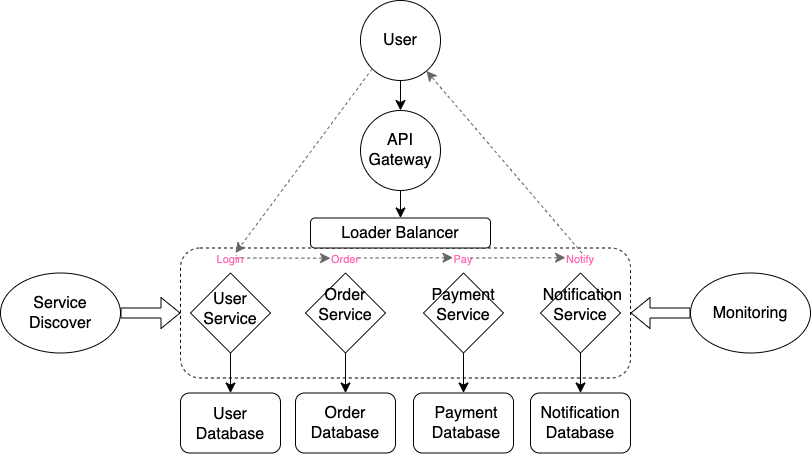

The diagram above was exported from draw.io. Its source (the exported page's mxGraphModel, read from the mxfile embedded in the PNG):
<mxGraphModel dx="1382" dy="1131" grid="1" gridSize="10" guides="1" tooltips="1" connect="1" arrows="1" fold="1" page="1" pageScale="1" pageWidth="827" pageHeight="1169" math="0" shadow="0">
  <root>
    <mxCell id="0" />
    <mxCell id="1" parent="0" />
    <mxCell id="vE8RIN9rALfg3cdRODWz-49" value="" style="rounded=1;whiteSpace=wrap;html=1;" vertex="1" parent="1">
      <mxGeometry x="483" y="402.5" width="100" height="60" as="geometry" />
    </mxCell>
    <mxCell id="vE8RIN9rALfg3cdRODWz-48" value="" style="rounded=1;whiteSpace=wrap;html=1;" vertex="1" parent="1">
      <mxGeometry x="365" y="402.5" width="100" height="60" as="geometry" />
    </mxCell>
    <mxCell id="vE8RIN9rALfg3cdRODWz-38" value="" style="rounded=1;whiteSpace=wrap;html=1;dashed=1;movable=0;resizable=0;rotatable=0;deletable=0;editable=0;locked=1;connectable=0;" vertex="1" parent="1">
      <mxGeometry x="250" y="257.5" width="450" height="130" as="geometry" />
    </mxCell>
    <mxCell id="vE8RIN9rALfg3cdRODWz-13" style="edgeStyle=none;curved=1;rounded=0;orthogonalLoop=1;jettySize=auto;html=1;exitX=0.5;exitY=1;exitDx=0;exitDy=0;entryX=0.5;entryY=0;entryDx=0;entryDy=0;fontSize=12;startSize=8;endSize=8;" edge="1" parent="1" source="vE8RIN9rALfg3cdRODWz-1" target="vE8RIN9rALfg3cdRODWz-2">
      <mxGeometry relative="1" as="geometry" />
    </mxCell>
    <mxCell id="vE8RIN9rALfg3cdRODWz-1" value="" style="ellipse;whiteSpace=wrap;html=1;aspect=fixed;" vertex="1" parent="1">
      <mxGeometry x="430" y="10" width="80" height="80" as="geometry" />
    </mxCell>
    <mxCell id="vE8RIN9rALfg3cdRODWz-55" style="edgeStyle=none;curved=1;rounded=0;orthogonalLoop=1;jettySize=auto;html=1;exitX=0.5;exitY=1;exitDx=0;exitDy=0;fontSize=12;startSize=8;endSize=8;entryX=0.5;entryY=0;entryDx=0;entryDy=0;" edge="1" parent="1" source="vE8RIN9rALfg3cdRODWz-2" target="vE8RIN9rALfg3cdRODWz-46">
      <mxGeometry relative="1" as="geometry">
        <mxPoint x="469.75" y="260" as="targetPoint" />
      </mxGeometry>
    </mxCell>
    <mxCell id="vE8RIN9rALfg3cdRODWz-2" value="" style="ellipse;whiteSpace=wrap;html=1;aspect=fixed;" vertex="1" parent="1">
      <mxGeometry x="430" y="120" width="80" height="80" as="geometry" />
    </mxCell>
    <mxCell id="vE8RIN9rALfg3cdRODWz-18" style="edgeStyle=none;curved=1;rounded=0;orthogonalLoop=1;jettySize=auto;html=1;exitX=0.5;exitY=1;exitDx=0;exitDy=0;entryX=0.5;entryY=0;entryDx=0;entryDy=0;fontSize=12;startSize=8;endSize=8;" edge="1" parent="1" source="vE8RIN9rALfg3cdRODWz-6" target="vE8RIN9rALfg3cdRODWz-9">
      <mxGeometry relative="1" as="geometry" />
    </mxCell>
    <mxCell id="vE8RIN9rALfg3cdRODWz-6" value="" style="rhombus;whiteSpace=wrap;html=1;" vertex="1" parent="1">
      <mxGeometry x="260" y="282.5" width="80" height="80" as="geometry" />
    </mxCell>
    <mxCell id="vE8RIN9rALfg3cdRODWz-19" style="edgeStyle=none;curved=1;rounded=0;orthogonalLoop=1;jettySize=auto;html=1;exitX=0.5;exitY=1;exitDx=0;exitDy=0;entryX=0.5;entryY=0;entryDx=0;entryDy=0;fontSize=12;startSize=8;endSize=8;" edge="1" parent="1" source="vE8RIN9rALfg3cdRODWz-7">
      <mxGeometry relative="1" as="geometry">
        <mxPoint x="415" y="402.5" as="targetPoint" />
      </mxGeometry>
    </mxCell>
    <mxCell id="vE8RIN9rALfg3cdRODWz-7" value="" style="rhombus;whiteSpace=wrap;html=1;" vertex="1" parent="1">
      <mxGeometry x="375" y="282.5" width="80" height="80" as="geometry" />
    </mxCell>
    <mxCell id="vE8RIN9rALfg3cdRODWz-20" style="edgeStyle=none;curved=1;rounded=0;orthogonalLoop=1;jettySize=auto;html=1;exitX=0.5;exitY=1;exitDx=0;exitDy=0;fontSize=12;startSize=8;endSize=8;" edge="1" parent="1" source="vE8RIN9rALfg3cdRODWz-8">
      <mxGeometry relative="1" as="geometry">
        <mxPoint x="533" y="402.5" as="targetPoint" />
      </mxGeometry>
    </mxCell>
    <mxCell id="vE8RIN9rALfg3cdRODWz-8" value="" style="rhombus;whiteSpace=wrap;html=1;" vertex="1" parent="1">
      <mxGeometry x="493" y="282.5" width="80" height="80" as="geometry" />
    </mxCell>
    <mxCell id="vE8RIN9rALfg3cdRODWz-9" value="" style="rounded=1;whiteSpace=wrap;html=1;" vertex="1" parent="1">
      <mxGeometry x="250" y="402.5" width="100" height="60" as="geometry" />
    </mxCell>
    <mxCell id="vE8RIN9rALfg3cdRODWz-67" style="rounded=0;orthogonalLoop=1;jettySize=auto;html=1;entryX=1;entryY=0.25;entryDx=0;entryDy=0;fontSize=12;startSize=8;endSize=8;exitX=0;exitY=1;exitDx=0;exitDy=0;dashed=1;fillColor=#f5f5f5;strokeColor=#666666;" edge="1" parent="1" source="vE8RIN9rALfg3cdRODWz-1" target="vE8RIN9rALfg3cdRODWz-62">
      <mxGeometry relative="1" as="geometry">
        <mxPoint x="430" y="80" as="sourcePoint" />
      </mxGeometry>
    </mxCell>
    <mxCell id="vE8RIN9rALfg3cdRODWz-21" value="User" style="text;strokeColor=none;fillColor=none;html=1;align=center;verticalAlign=middle;whiteSpace=wrap;rounded=0;fontSize=16;" vertex="1" parent="1">
      <mxGeometry x="440" y="30" width="60" height="40" as="geometry" />
    </mxCell>
    <mxCell id="vE8RIN9rALfg3cdRODWz-22" value="User&lt;div&gt;Database&lt;/div&gt;" style="text;strokeColor=none;fillColor=none;html=1;align=center;verticalAlign=middle;whiteSpace=wrap;rounded=0;fontSize=16;" vertex="1" parent="1">
      <mxGeometry x="270" y="418.5" width="60" height="30" as="geometry" />
    </mxCell>
    <mxCell id="vE8RIN9rALfg3cdRODWz-24" value="User&lt;div&gt;Service&lt;/div&gt;" style="text;strokeColor=none;fillColor=none;html=1;align=center;verticalAlign=middle;whiteSpace=wrap;rounded=0;fontSize=16;" vertex="1" parent="1">
      <mxGeometry x="285" y="306" width="30" height="25" as="geometry" />
    </mxCell>
    <mxCell id="vE8RIN9rALfg3cdRODWz-25" value="Order&lt;div&gt;Service&lt;/div&gt;" style="text;strokeColor=none;fillColor=none;html=1;align=center;verticalAlign=middle;whiteSpace=wrap;rounded=0;fontSize=16;" vertex="1" parent="1">
      <mxGeometry x="400" y="302.5" width="30" height="25" as="geometry" />
    </mxCell>
    <mxCell id="vE8RIN9rALfg3cdRODWz-26" value="Payment&lt;div&gt;&lt;div&gt;&lt;div&gt;Service&lt;/div&gt;&lt;/div&gt;&lt;/div&gt;" style="text;strokeColor=none;fillColor=none;html=1;align=center;verticalAlign=middle;whiteSpace=wrap;rounded=0;fontSize=16;" vertex="1" parent="1">
      <mxGeometry x="518" y="302.5" width="30" height="25" as="geometry" />
    </mxCell>
    <mxCell id="vE8RIN9rALfg3cdRODWz-28" value="Order&lt;br&gt;&lt;div&gt;Database&lt;/div&gt;" style="text;strokeColor=none;fillColor=none;html=1;align=center;verticalAlign=middle;whiteSpace=wrap;rounded=0;fontSize=16;" vertex="1" parent="1">
      <mxGeometry x="385" y="417.5" width="60" height="30" as="geometry" />
    </mxCell>
    <mxCell id="vE8RIN9rALfg3cdRODWz-29" value="&lt;div&gt;Payment&lt;/div&gt;&lt;div&gt;Database&lt;/div&gt;" style="text;strokeColor=none;fillColor=none;html=1;align=center;verticalAlign=middle;whiteSpace=wrap;rounded=0;fontSize=16;" vertex="1" parent="1">
      <mxGeometry x="506" y="417.5" width="60" height="30" as="geometry" />
    </mxCell>
    <mxCell id="vE8RIN9rALfg3cdRODWz-30" value="API&lt;div&gt;Gateway&lt;/div&gt;" style="text;strokeColor=none;fillColor=none;html=1;align=center;verticalAlign=middle;whiteSpace=wrap;rounded=0;fontSize=16;" vertex="1" parent="1">
      <mxGeometry x="440" y="145" width="60" height="30" as="geometry" />
    </mxCell>
    <mxCell id="vE8RIN9rALfg3cdRODWz-39" style="edgeStyle=none;curved=1;rounded=0;orthogonalLoop=1;jettySize=auto;html=1;exitX=0;exitY=0.5;exitDx=0;exitDy=0;entryX=1;entryY=0.5;entryDx=0;entryDy=0;fontSize=12;shape=flexArrow;" edge="1" parent="1" source="vE8RIN9rALfg3cdRODWz-31" target="vE8RIN9rALfg3cdRODWz-38">
      <mxGeometry relative="1" as="geometry" />
    </mxCell>
    <mxCell id="vE8RIN9rALfg3cdRODWz-31" value="" style="ellipse;whiteSpace=wrap;html=1;" vertex="1" parent="1">
      <mxGeometry x="760" y="282.5" width="120" height="80" as="geometry" />
    </mxCell>
    <mxCell id="vE8RIN9rALfg3cdRODWz-32" value="Monitoring" style="text;strokeColor=none;fillColor=none;html=1;align=center;verticalAlign=middle;whiteSpace=wrap;rounded=0;fontSize=16;dashed=1;" vertex="1" parent="1">
      <mxGeometry x="790" y="302.5" width="60" height="40" as="geometry" />
    </mxCell>
    <mxCell id="vE8RIN9rALfg3cdRODWz-42" style="edgeStyle=none;curved=1;rounded=0;orthogonalLoop=1;jettySize=auto;html=1;exitX=1;exitY=0.5;exitDx=0;exitDy=0;entryX=0;entryY=0.5;entryDx=0;entryDy=0;fontSize=12;shape=flexArrow;" edge="1" parent="1" source="vE8RIN9rALfg3cdRODWz-40" target="vE8RIN9rALfg3cdRODWz-38">
      <mxGeometry relative="1" as="geometry" />
    </mxCell>
    <mxCell id="vE8RIN9rALfg3cdRODWz-40" value="" style="ellipse;whiteSpace=wrap;html=1;" vertex="1" parent="1">
      <mxGeometry x="70" y="282.5" width="120" height="80" as="geometry" />
    </mxCell>
    <mxCell id="vE8RIN9rALfg3cdRODWz-41" value="Service&lt;div&gt;Discover&lt;/div&gt;" style="text;strokeColor=none;fillColor=none;html=1;align=center;verticalAlign=middle;whiteSpace=wrap;rounded=0;fontSize=16;dashed=1;" vertex="1" parent="1">
      <mxGeometry x="100" y="302.5" width="60" height="40" as="geometry" />
    </mxCell>
    <mxCell id="vE8RIN9rALfg3cdRODWz-45" value="" style="rounded=1;whiteSpace=wrap;html=1;" vertex="1" parent="1">
      <mxGeometry x="380" y="227.5" width="180" height="30" as="geometry" />
    </mxCell>
    <mxCell id="vE8RIN9rALfg3cdRODWz-46" value="Loader Balancer" style="text;strokeColor=none;fillColor=none;html=1;align=center;verticalAlign=middle;whiteSpace=wrap;rounded=0;fontSize=16;" vertex="1" parent="1">
      <mxGeometry x="365" y="227.5" width="210" height="30" as="geometry" />
    </mxCell>
    <mxCell id="vE8RIN9rALfg3cdRODWz-50" value="" style="rounded=1;whiteSpace=wrap;html=1;" vertex="1" parent="1">
      <mxGeometry x="600" y="402.5" width="100" height="60" as="geometry" />
    </mxCell>
    <mxCell id="vE8RIN9rALfg3cdRODWz-51" style="edgeStyle=none;curved=1;rounded=0;orthogonalLoop=1;jettySize=auto;html=1;exitX=0.5;exitY=1;exitDx=0;exitDy=0;fontSize=12;startSize=8;endSize=8;" edge="1" parent="1" source="vE8RIN9rALfg3cdRODWz-52">
      <mxGeometry relative="1" as="geometry">
        <mxPoint x="650" y="402.5" as="targetPoint" />
      </mxGeometry>
    </mxCell>
    <mxCell id="vE8RIN9rALfg3cdRODWz-52" value="" style="rhombus;whiteSpace=wrap;html=1;" vertex="1" parent="1">
      <mxGeometry x="610" y="282.5" width="80" height="80" as="geometry" />
    </mxCell>
    <mxCell id="vE8RIN9rALfg3cdRODWz-53" value="&amp;nbsp;Notification&lt;div&gt;&lt;div&gt;&lt;div&gt;&lt;div&gt;Service&lt;/div&gt;&lt;/div&gt;&lt;/div&gt;&lt;/div&gt;" style="text;strokeColor=none;fillColor=none;html=1;align=center;verticalAlign=middle;whiteSpace=wrap;rounded=0;fontSize=16;" vertex="1" parent="1">
      <mxGeometry x="635" y="302.5" width="30" height="25" as="geometry" />
    </mxCell>
    <mxCell id="vE8RIN9rALfg3cdRODWz-54" value="&lt;div&gt;Notification&lt;/div&gt;&lt;div&gt;Database&lt;/div&gt;" style="text;strokeColor=none;fillColor=none;html=1;align=center;verticalAlign=middle;whiteSpace=wrap;rounded=0;fontSize=16;" vertex="1" parent="1">
      <mxGeometry x="620" y="417.5" width="60" height="30" as="geometry" />
    </mxCell>
    <mxCell id="vE8RIN9rALfg3cdRODWz-59" value="&lt;font style=&quot;font-size: 11px; color: rgb(255, 102, 179);&quot;&gt;Order&lt;/font&gt;" style="text;strokeColor=none;fillColor=none;html=1;align=center;verticalAlign=middle;whiteSpace=wrap;rounded=0;fontSize=16;" vertex="1" parent="1">
      <mxGeometry x="410" y="257.5" width="10" height="20" as="geometry" />
    </mxCell>
    <mxCell id="vE8RIN9rALfg3cdRODWz-60" value="&lt;font color=&quot;#ff66b3&quot;&gt;&lt;span style=&quot;font-size: 11px;&quot;&gt;Pay&lt;/span&gt;&lt;/font&gt;" style="text;strokeColor=none;fillColor=none;html=1;align=center;verticalAlign=middle;whiteSpace=wrap;rounded=0;fontSize=16;" vertex="1" parent="1">
      <mxGeometry x="528" y="257.5" width="10" height="20" as="geometry" />
    </mxCell>
    <mxCell id="vE8RIN9rALfg3cdRODWz-71" style="edgeStyle=none;curved=1;rounded=0;orthogonalLoop=1;jettySize=auto;html=1;exitX=0.663;exitY=0.262;exitDx=0;exitDy=0;fontSize=12;startSize=8;endSize=8;fillColor=#f5f5f5;strokeColor=#666666;dashed=1;exitPerimeter=0;" edge="1" parent="1" source="vE8RIN9rALfg3cdRODWz-61" target="vE8RIN9rALfg3cdRODWz-1">
      <mxGeometry relative="1" as="geometry" />
    </mxCell>
    <mxCell id="vE8RIN9rALfg3cdRODWz-61" value="&lt;font color=&quot;#ff66b3&quot;&gt;&lt;span style=&quot;font-size: 11px;&quot;&gt;Notify&lt;/span&gt;&lt;/font&gt;" style="text;strokeColor=none;fillColor=none;html=1;align=center;verticalAlign=middle;whiteSpace=wrap;rounded=0;fontSize=16;" vertex="1" parent="1">
      <mxGeometry x="645" y="257.5" width="10" height="20" as="geometry" />
    </mxCell>
    <mxCell id="vE8RIN9rALfg3cdRODWz-68" style="edgeStyle=none;curved=1;rounded=0;orthogonalLoop=1;jettySize=auto;html=1;exitX=1;exitY=0.5;exitDx=0;exitDy=0;fontSize=12;startSize=8;endSize=8;dashed=1;fillColor=#f5f5f5;strokeColor=#666666;strokeWidth=1;" edge="1" parent="1" source="vE8RIN9rALfg3cdRODWz-62">
      <mxGeometry relative="1" as="geometry">
        <mxPoint x="400" y="267.69565217391306" as="targetPoint" />
      </mxGeometry>
    </mxCell>
    <mxCell id="vE8RIN9rALfg3cdRODWz-62" value="&lt;font style=&quot;font-size: 11px; color: rgb(255, 102, 179);&quot;&gt;Login&lt;/font&gt;" style="text;strokeColor=none;fillColor=none;html=1;align=center;verticalAlign=middle;whiteSpace=wrap;rounded=0;fontSize=16;" vertex="1" parent="1">
      <mxGeometry x="295" y="257.5" width="10" height="20" as="geometry" />
    </mxCell>
    <mxCell id="vE8RIN9rALfg3cdRODWz-69" style="edgeStyle=none;curved=1;rounded=0;orthogonalLoop=1;jettySize=auto;html=1;exitX=1;exitY=0.5;exitDx=0;exitDy=0;fontSize=12;startSize=8;endSize=8;dashed=1;fillColor=#f5f5f5;strokeColor=#666666;strokeWidth=1;" edge="1" parent="1">
      <mxGeometry relative="1" as="geometry">
        <mxPoint x="522.5" y="267.17" as="targetPoint" />
        <mxPoint x="427.5" y="267.47434782608696" as="sourcePoint" />
      </mxGeometry>
    </mxCell>
    <mxCell id="vE8RIN9rALfg3cdRODWz-70" style="edgeStyle=none;curved=1;rounded=0;orthogonalLoop=1;jettySize=auto;html=1;exitX=1;exitY=0.5;exitDx=0;exitDy=0;fontSize=12;startSize=8;endSize=8;dashed=1;fillColor=#f5f5f5;strokeColor=#666666;strokeWidth=1;" edge="1" parent="1">
      <mxGeometry relative="1" as="geometry">
        <mxPoint x="635" y="267.17" as="targetPoint" />
        <mxPoint x="540" y="267.47434782608696" as="sourcePoint" />
      </mxGeometry>
    </mxCell>
  </root>
</mxGraphModel>